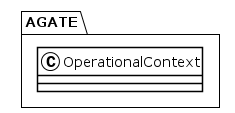

The diagram above was rendered by PlantUML. Its source (embedded in the PNG):
@startuml
!theme plain
package AGATE {
class OperationalContext {
}
}
@enduml